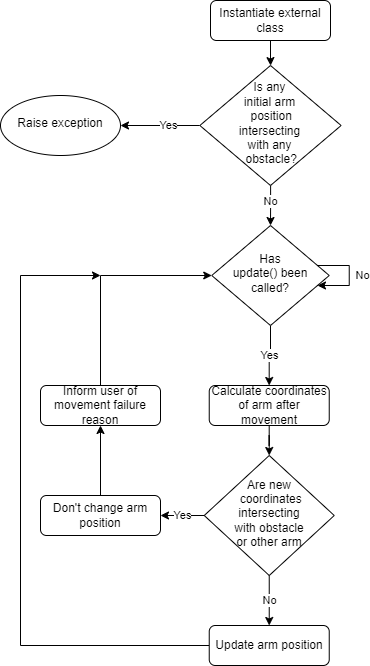

The diagram above was exported from draw.io. Its source (the exported page's mxGraphModel, read from the mxfile embedded in the PNG):
<mxGraphModel dx="2249" dy="1931" grid="1" gridSize="10" guides="1" tooltips="1" connect="1" arrows="1" fold="1" page="1" pageScale="1" pageWidth="827" pageHeight="1169" math="0" shadow="0">
  <root>
    <mxCell id="WIyWlLk6GJQsqaUBKTNV-0" />
    <mxCell id="WIyWlLk6GJQsqaUBKTNV-1" parent="WIyWlLk6GJQsqaUBKTNV-0" />
    <mxCell id="nUijAtok3eBtCH7RRJPz-9" value="" style="edgeStyle=orthogonalEdgeStyle;rounded=0;orthogonalLoop=1;jettySize=auto;html=1;" edge="1" parent="WIyWlLk6GJQsqaUBKTNV-1" source="WIyWlLk6GJQsqaUBKTNV-3" target="nUijAtok3eBtCH7RRJPz-8">
      <mxGeometry x="-0.023" y="-20" relative="1" as="geometry">
        <mxPoint x="20" y="20" as="offset" />
      </mxGeometry>
    </mxCell>
    <mxCell id="WIyWlLk6GJQsqaUBKTNV-3" value="Instantiate external class" style="rounded=1;whiteSpace=wrap;html=1;fontSize=12;glass=0;strokeWidth=1;shadow=0;" parent="WIyWlLk6GJQsqaUBKTNV-1" vertex="1">
      <mxGeometry x="160" y="-15" width="120" height="40" as="geometry" />
    </mxCell>
    <mxCell id="nUijAtok3eBtCH7RRJPz-5" value="Yes" style="edgeStyle=orthogonalEdgeStyle;rounded=0;orthogonalLoop=1;jettySize=auto;html=1;" edge="1" parent="WIyWlLk6GJQsqaUBKTNV-1" source="WIyWlLk6GJQsqaUBKTNV-6" target="nUijAtok3eBtCH7RRJPz-21">
      <mxGeometry relative="1" as="geometry">
        <mxPoint x="220" y="370" as="targetPoint" />
      </mxGeometry>
    </mxCell>
    <mxCell id="WIyWlLk6GJQsqaUBKTNV-6" value="Has&lt;br&gt;update() been&lt;br&gt;called?" style="rhombus;whiteSpace=wrap;html=1;shadow=0;fontFamily=Helvetica;fontSize=12;align=center;strokeWidth=1;spacing=6;spacingTop=-4;" parent="WIyWlLk6GJQsqaUBKTNV-1" vertex="1">
      <mxGeometry x="161.24" y="210" width="117.5" height="100" as="geometry" />
    </mxCell>
    <mxCell id="nUijAtok3eBtCH7RRJPz-6" value="No" style="edgeStyle=orthogonalEdgeStyle;rounded=0;orthogonalLoop=1;jettySize=auto;html=1;" edge="1" parent="WIyWlLk6GJQsqaUBKTNV-1" source="WIyWlLk6GJQsqaUBKTNV-10" target="WIyWlLk6GJQsqaUBKTNV-11">
      <mxGeometry relative="1" as="geometry" />
    </mxCell>
    <mxCell id="nUijAtok3eBtCH7RRJPz-18" value="Yes" style="edgeStyle=orthogonalEdgeStyle;rounded=0;orthogonalLoop=1;jettySize=auto;html=1;" edge="1" parent="WIyWlLk6GJQsqaUBKTNV-1" source="WIyWlLk6GJQsqaUBKTNV-10" target="nUijAtok3eBtCH7RRJPz-17">
      <mxGeometry relative="1" as="geometry" />
    </mxCell>
    <mxCell id="WIyWlLk6GJQsqaUBKTNV-10" value="Are new&lt;br&gt;&amp;nbsp;coordinates intersecting &lt;br&gt;with obstacle &lt;br&gt;or other arm" style="rhombus;whiteSpace=wrap;html=1;shadow=0;fontFamily=Helvetica;fontSize=12;align=center;strokeWidth=1;spacing=6;spacingTop=-4;" parent="WIyWlLk6GJQsqaUBKTNV-1" vertex="1">
      <mxGeometry x="153.74" y="440" width="130" height="120" as="geometry" />
    </mxCell>
    <mxCell id="nUijAtok3eBtCH7RRJPz-30" style="edgeStyle=orthogonalEdgeStyle;rounded=0;orthogonalLoop=1;jettySize=auto;html=1;" edge="1" parent="WIyWlLk6GJQsqaUBKTNV-1" source="WIyWlLk6GJQsqaUBKTNV-11">
      <mxGeometry relative="1" as="geometry">
        <mxPoint x="50" y="260" as="targetPoint" />
        <Array as="points">
          <mxPoint x="-30" y="630" />
          <mxPoint x="-30" y="260" />
        </Array>
      </mxGeometry>
    </mxCell>
    <mxCell id="WIyWlLk6GJQsqaUBKTNV-11" value="Update arm position" style="rounded=1;whiteSpace=wrap;html=1;fontSize=12;glass=0;strokeWidth=1;shadow=0;" parent="WIyWlLk6GJQsqaUBKTNV-1" vertex="1">
      <mxGeometry x="158.74" y="610" width="120" height="40" as="geometry" />
    </mxCell>
    <mxCell id="nUijAtok3eBtCH7RRJPz-7" value="No" style="edgeStyle=orthogonalEdgeStyle;rounded=0;orthogonalLoop=1;jettySize=auto;html=1;" edge="1" parent="WIyWlLk6GJQsqaUBKTNV-1" source="WIyWlLk6GJQsqaUBKTNV-6" target="WIyWlLk6GJQsqaUBKTNV-6">
      <mxGeometry y="13" relative="1" as="geometry">
        <mxPoint as="offset" />
      </mxGeometry>
    </mxCell>
    <mxCell id="nUijAtok3eBtCH7RRJPz-12" value="Yes" style="edgeStyle=orthogonalEdgeStyle;rounded=0;orthogonalLoop=1;jettySize=auto;html=1;" edge="1" parent="WIyWlLk6GJQsqaUBKTNV-1" source="nUijAtok3eBtCH7RRJPz-8" target="nUijAtok3eBtCH7RRJPz-11">
      <mxGeometry x="-0.2153" relative="1" as="geometry">
        <mxPoint as="offset" />
      </mxGeometry>
    </mxCell>
    <mxCell id="nUijAtok3eBtCH7RRJPz-14" value="No" style="edgeStyle=orthogonalEdgeStyle;rounded=0;orthogonalLoop=1;jettySize=auto;html=1;" edge="1" parent="WIyWlLk6GJQsqaUBKTNV-1" source="nUijAtok3eBtCH7RRJPz-8" target="WIyWlLk6GJQsqaUBKTNV-6">
      <mxGeometry x="-0.1996" relative="1" as="geometry">
        <mxPoint as="offset" />
      </mxGeometry>
    </mxCell>
    <mxCell id="nUijAtok3eBtCH7RRJPz-8" value="Is any &lt;br&gt;initial arm&lt;br&gt;&amp;nbsp;position &lt;br&gt;intersecting &lt;br&gt;with any&lt;br&gt;&amp;nbsp;obstacle?" style="rhombus;whiteSpace=wrap;html=1;shadow=0;fontFamily=Helvetica;fontSize=12;align=center;strokeWidth=1;spacing=6;spacingTop=-4;" vertex="1" parent="WIyWlLk6GJQsqaUBKTNV-1">
      <mxGeometry x="149.37" y="50" width="141.25" height="120" as="geometry" />
    </mxCell>
    <mxCell id="nUijAtok3eBtCH7RRJPz-11" value="Raise exception" style="ellipse;whiteSpace=wrap;html=1;shadow=0;strokeWidth=1;spacing=6;spacingTop=-4;" vertex="1" parent="WIyWlLk6GJQsqaUBKTNV-1">
      <mxGeometry x="-50" y="80" width="120" height="60" as="geometry" />
    </mxCell>
    <mxCell id="nUijAtok3eBtCH7RRJPz-19" style="edgeStyle=orthogonalEdgeStyle;rounded=0;orthogonalLoop=1;jettySize=auto;html=1;entryX=0;entryY=0.5;entryDx=0;entryDy=0;startArrow=none;exitX=0.5;exitY=0;exitDx=0;exitDy=0;" edge="1" parent="WIyWlLk6GJQsqaUBKTNV-1" source="nUijAtok3eBtCH7RRJPz-24" target="WIyWlLk6GJQsqaUBKTNV-6">
      <mxGeometry relative="1" as="geometry">
        <Array as="points">
          <mxPoint x="50" y="260" />
        </Array>
      </mxGeometry>
    </mxCell>
    <mxCell id="nUijAtok3eBtCH7RRJPz-27" value="" style="edgeStyle=orthogonalEdgeStyle;rounded=0;orthogonalLoop=1;jettySize=auto;html=1;" edge="1" parent="WIyWlLk6GJQsqaUBKTNV-1" source="nUijAtok3eBtCH7RRJPz-17" target="nUijAtok3eBtCH7RRJPz-24">
      <mxGeometry relative="1" as="geometry" />
    </mxCell>
    <mxCell id="nUijAtok3eBtCH7RRJPz-17" value="Don't change arm position" style="rounded=1;whiteSpace=wrap;html=1;fontSize=12;glass=0;strokeWidth=1;shadow=0;" vertex="1" parent="WIyWlLk6GJQsqaUBKTNV-1">
      <mxGeometry x="-10" y="480" width="120" height="40" as="geometry" />
    </mxCell>
    <mxCell id="nUijAtok3eBtCH7RRJPz-23" style="edgeStyle=orthogonalEdgeStyle;rounded=0;orthogonalLoop=1;jettySize=auto;html=1;entryX=0.5;entryY=0;entryDx=0;entryDy=0;" edge="1" parent="WIyWlLk6GJQsqaUBKTNV-1" source="nUijAtok3eBtCH7RRJPz-21" target="WIyWlLk6GJQsqaUBKTNV-10">
      <mxGeometry relative="1" as="geometry" />
    </mxCell>
    <mxCell id="nUijAtok3eBtCH7RRJPz-21" value="Calculate coordinates of arm after movement" style="rounded=1;whiteSpace=wrap;html=1;fontSize=12;glass=0;strokeWidth=1;shadow=0;" vertex="1" parent="WIyWlLk6GJQsqaUBKTNV-1">
      <mxGeometry x="158.74" y="370" width="120" height="40" as="geometry" />
    </mxCell>
    <mxCell id="nUijAtok3eBtCH7RRJPz-24" value="Inform user of movement failure reason" style="rounded=1;whiteSpace=wrap;html=1;fontSize=12;glass=0;strokeWidth=1;shadow=0;" vertex="1" parent="WIyWlLk6GJQsqaUBKTNV-1">
      <mxGeometry x="-10" y="370" width="120" height="40" as="geometry" />
    </mxCell>
  </root>
</mxGraphModel>